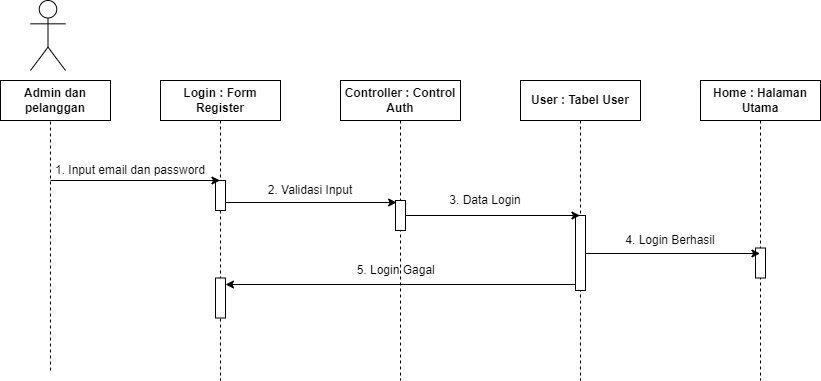

The diagram above was exported from draw.io. Its source (the exported page's mxGraphModel, read from the mxfile embedded in the PNG):
<mxGraphModel dx="1900" dy="1623" grid="1" gridSize="10" guides="1" tooltips="1" connect="1" arrows="1" fold="1" page="1" pageScale="1" pageWidth="850" pageHeight="1100" math="0" shadow="0">
  <root>
    <mxCell id="0" />
    <mxCell id="1" parent="0" />
    <mxCell id="aM9ryv3xv72pqoxQDRHE-1" value="" style="shape=umlLifeline;perimeter=lifelinePerimeter;whiteSpace=wrap;html=1;container=0;dropTarget=0;collapsible=0;recursiveResize=0;outlineConnect=0;portConstraint=eastwest;newEdgeStyle={&quot;edgeStyle&quot;:&quot;elbowEdgeStyle&quot;,&quot;elbow&quot;:&quot;vertical&quot;,&quot;curved&quot;:0,&quot;rounded&quot;:0};" parent="1" vertex="1">
      <mxGeometry x="40" y="40" width="100" height="300" as="geometry" />
    </mxCell>
    <mxCell id="aM9ryv3xv72pqoxQDRHE-4" value="" style="html=1;points=[];perimeter=orthogonalPerimeter;outlineConnect=0;targetShapes=umlLifeline;portConstraint=eastwest;newEdgeStyle={&quot;edgeStyle&quot;:&quot;elbowEdgeStyle&quot;,&quot;elbow&quot;:&quot;vertical&quot;,&quot;curved&quot;:0,&quot;rounded&quot;:0};" parent="aM9ryv3xv72pqoxQDRHE-1" vertex="1">
      <mxGeometry x="45" y="100" width="10" height="30" as="geometry" />
    </mxCell>
    <mxCell id="Ax0n3dRaPrBxafjniDgi-24" value="" style="html=1;points=[];perimeter=orthogonalPerimeter;outlineConnect=0;targetShapes=umlLifeline;portConstraint=eastwest;newEdgeStyle={&quot;edgeStyle&quot;:&quot;elbowEdgeStyle&quot;,&quot;elbow&quot;:&quot;vertical&quot;,&quot;curved&quot;:0,&quot;rounded&quot;:0};" parent="aM9ryv3xv72pqoxQDRHE-1" vertex="1">
      <mxGeometry x="45" y="197.5" width="10" height="40" as="geometry" />
    </mxCell>
    <mxCell id="aM9ryv3xv72pqoxQDRHE-5" value=":Object" style="shape=umlLifeline;perimeter=lifelinePerimeter;whiteSpace=wrap;html=1;container=0;dropTarget=0;collapsible=0;recursiveResize=0;outlineConnect=0;portConstraint=eastwest;newEdgeStyle={&quot;edgeStyle&quot;:&quot;elbowEdgeStyle&quot;,&quot;elbow&quot;:&quot;vertical&quot;,&quot;curved&quot;:0,&quot;rounded&quot;:0};" parent="1" vertex="1">
      <mxGeometry x="220" y="40" width="100" height="300" as="geometry" />
    </mxCell>
    <mxCell id="Ax0n3dRaPrBxafjniDgi-1" value=":Object" style="shape=umlLifeline;perimeter=lifelinePerimeter;whiteSpace=wrap;html=1;container=0;dropTarget=0;collapsible=0;recursiveResize=0;outlineConnect=0;portConstraint=eastwest;newEdgeStyle={&quot;edgeStyle&quot;:&quot;elbowEdgeStyle&quot;,&quot;elbow&quot;:&quot;vertical&quot;,&quot;curved&quot;:0,&quot;rounded&quot;:0};" parent="1" vertex="1">
      <mxGeometry x="400" y="40" width="100" height="300" as="geometry" />
    </mxCell>
    <mxCell id="Ax0n3dRaPrBxafjniDgi-34" value="" style="html=1;points=[];perimeter=orthogonalPerimeter;outlineConnect=0;targetShapes=umlLifeline;portConstraint=eastwest;newEdgeStyle={&quot;edgeStyle&quot;:&quot;elbowEdgeStyle&quot;,&quot;elbow&quot;:&quot;vertical&quot;,&quot;curved&quot;:0,&quot;rounded&quot;:0};" parent="Ax0n3dRaPrBxafjniDgi-1" vertex="1">
      <mxGeometry x="45" y="135" width="10" height="75" as="geometry" />
    </mxCell>
    <mxCell id="Ax0n3dRaPrBxafjniDgi-3" value="" style="shape=umlLifeline;perimeter=lifelinePerimeter;whiteSpace=wrap;html=1;container=0;dropTarget=0;collapsible=0;recursiveResize=0;outlineConnect=0;portConstraint=eastwest;newEdgeStyle={&quot;edgeStyle&quot;:&quot;elbowEdgeStyle&quot;,&quot;elbow&quot;:&quot;vertical&quot;,&quot;curved&quot;:0,&quot;rounded&quot;:0};" parent="1" vertex="1">
      <mxGeometry x="580" y="40" width="100" height="300" as="geometry" />
    </mxCell>
    <mxCell id="Ax0n3dRaPrBxafjniDgi-4" value="" style="html=1;points=[];perimeter=orthogonalPerimeter;outlineConnect=0;targetShapes=umlLifeline;portConstraint=eastwest;newEdgeStyle={&quot;edgeStyle&quot;:&quot;elbowEdgeStyle&quot;,&quot;elbow&quot;:&quot;vertical&quot;,&quot;curved&quot;:0,&quot;rounded&quot;:0};" parent="Ax0n3dRaPrBxafjniDgi-3" vertex="1">
      <mxGeometry x="45" y="167.5" width="10" height="30" as="geometry" />
    </mxCell>
    <mxCell id="Ax0n3dRaPrBxafjniDgi-7" value="&lt;b style=&quot;border-color: var(--border-color);&quot;&gt;Controller : Control Auth&lt;br&gt;&lt;/b&gt;" style="rounded=0;whiteSpace=wrap;html=1;" parent="1" vertex="1">
      <mxGeometry x="210" y="40" width="120" height="40" as="geometry" />
    </mxCell>
    <mxCell id="Ax0n3dRaPrBxafjniDgi-8" value="&lt;b&gt;User : Tabel User&lt;/b&gt;" style="rounded=0;whiteSpace=wrap;html=1;" parent="1" vertex="1">
      <mxGeometry x="390" y="40" width="120" height="40" as="geometry" />
    </mxCell>
    <mxCell id="Ax0n3dRaPrBxafjniDgi-6" value="&lt;b style=&quot;border-color: var(--border-color);&quot;&gt;Login : Form Register&lt;br&gt;&lt;/b&gt;" style="rounded=0;whiteSpace=wrap;html=1;" parent="1" vertex="1">
      <mxGeometry x="30" y="40" width="120" height="40" as="geometry" />
    </mxCell>
    <mxCell id="Ax0n3dRaPrBxafjniDgi-10" value="" style="endArrow=none;html=1;rounded=0;dashed=1;" parent="1" edge="1">
      <mxGeometry width="50" height="50" relative="1" as="geometry">
        <mxPoint x="-80" y="330" as="sourcePoint" />
        <mxPoint x="-80" y="80" as="targetPoint" />
      </mxGeometry>
    </mxCell>
    <mxCell id="Ax0n3dRaPrBxafjniDgi-11" value="" style="shape=umlActor;verticalLabelPosition=bottom;verticalAlign=top;html=1;outlineConnect=0;" parent="1" vertex="1">
      <mxGeometry x="-100" y="-40" width="35" height="70" as="geometry" />
    </mxCell>
    <mxCell id="Ax0n3dRaPrBxafjniDgi-17" value="" style="endArrow=classic;html=1;rounded=0;" parent="1" target="aM9ryv3xv72pqoxQDRHE-1" edge="1">
      <mxGeometry width="50" height="50" relative="1" as="geometry">
        <mxPoint x="-80" y="140" as="sourcePoint" />
        <mxPoint x="-30" y="90" as="targetPoint" />
      </mxGeometry>
    </mxCell>
    <mxCell id="Ax0n3dRaPrBxafjniDgi-21" value="1. Input email dan password" style="text;html=1;strokeColor=none;fillColor=none;align=center;verticalAlign=middle;whiteSpace=wrap;rounded=0;" parent="1" vertex="1">
      <mxGeometry x="-80" y="120" width="160" height="20" as="geometry" />
    </mxCell>
    <mxCell id="Ax0n3dRaPrBxafjniDgi-26" value="&lt;b&gt;Home : Halaman Utama&lt;/b&gt;" style="rounded=0;whiteSpace=wrap;html=1;" parent="1" vertex="1">
      <mxGeometry x="570" y="40" width="120" height="40" as="geometry" />
    </mxCell>
    <mxCell id="Ax0n3dRaPrBxafjniDgi-28" style="edgeStyle=elbowEdgeStyle;rounded=0;orthogonalLoop=1;jettySize=auto;html=1;elbow=vertical;curved=0;" parent="1" source="aM9ryv3xv72pqoxQDRHE-6" target="aM9ryv3xv72pqoxQDRHE-5" edge="1">
      <mxGeometry relative="1" as="geometry" />
    </mxCell>
    <mxCell id="Ax0n3dRaPrBxafjniDgi-36" style="edgeStyle=elbowEdgeStyle;rounded=0;orthogonalLoop=1;jettySize=auto;html=1;elbow=vertical;curved=0;" parent="1" source="aM9ryv3xv72pqoxQDRHE-6" target="Ax0n3dRaPrBxafjniDgi-1" edge="1">
      <mxGeometry relative="1" as="geometry" />
    </mxCell>
    <mxCell id="aM9ryv3xv72pqoxQDRHE-6" value="" style="html=1;points=[];perimeter=orthogonalPerimeter;outlineConnect=0;targetShapes=umlLifeline;portConstraint=eastwest;newEdgeStyle={&quot;edgeStyle&quot;:&quot;elbowEdgeStyle&quot;,&quot;elbow&quot;:&quot;vertical&quot;,&quot;curved&quot;:0,&quot;rounded&quot;:0};" parent="1" vertex="1">
      <mxGeometry x="265" y="160" width="10" height="30" as="geometry" />
    </mxCell>
    <mxCell id="Ax0n3dRaPrBxafjniDgi-32" value="2. Validasi Input" style="text;html=1;strokeColor=none;fillColor=none;align=center;verticalAlign=middle;whiteSpace=wrap;rounded=0;" parent="1" vertex="1">
      <mxGeometry x="110" y="140" width="140" height="20" as="geometry" />
    </mxCell>
    <mxCell id="Ax0n3dRaPrBxafjniDgi-35" style="edgeStyle=elbowEdgeStyle;rounded=0;orthogonalLoop=1;jettySize=auto;html=1;elbow=vertical;curved=0;entryX=0.111;entryY=0.051;entryDx=0;entryDy=0;entryPerimeter=0;" parent="1" source="aM9ryv3xv72pqoxQDRHE-4" target="aM9ryv3xv72pqoxQDRHE-6" edge="1">
      <mxGeometry relative="1" as="geometry" />
    </mxCell>
    <mxCell id="Ax0n3dRaPrBxafjniDgi-37" value="3. Data Login" style="text;html=1;strokeColor=none;fillColor=none;align=center;verticalAlign=middle;whiteSpace=wrap;rounded=0;" parent="1" vertex="1">
      <mxGeometry x="285" y="150" width="140" height="20" as="geometry" />
    </mxCell>
    <mxCell id="Ax0n3dRaPrBxafjniDgi-44" style="edgeStyle=elbowEdgeStyle;rounded=0;orthogonalLoop=1;jettySize=auto;html=1;elbow=vertical;curved=0;" parent="1" source="Ax0n3dRaPrBxafjniDgi-34" target="Ax0n3dRaPrBxafjniDgi-3" edge="1">
      <mxGeometry relative="1" as="geometry" />
    </mxCell>
    <mxCell id="Ax0n3dRaPrBxafjniDgi-45" value="4. Login Berhasil" style="text;html=1;strokeColor=none;fillColor=none;align=center;verticalAlign=middle;whiteSpace=wrap;rounded=0;" parent="1" vertex="1">
      <mxGeometry x="470" y="190" width="140" height="20" as="geometry" />
    </mxCell>
    <mxCell id="Ax0n3dRaPrBxafjniDgi-46" style="edgeStyle=elbowEdgeStyle;rounded=0;orthogonalLoop=1;jettySize=auto;html=1;elbow=vertical;curved=0;" parent="1" source="Ax0n3dRaPrBxafjniDgi-34" target="Ax0n3dRaPrBxafjniDgi-24" edge="1">
      <mxGeometry relative="1" as="geometry" />
    </mxCell>
    <mxCell id="Ax0n3dRaPrBxafjniDgi-47" value="5. Login Gagal&amp;nbsp;&lt;span style=&quot;white-space: pre;&quot;&gt;&#09;&lt;/span&gt;" style="text;html=1;strokeColor=none;fillColor=none;align=center;verticalAlign=middle;whiteSpace=wrap;rounded=0;" parent="1" vertex="1">
      <mxGeometry x="210" y="220" width="140" height="20" as="geometry" />
    </mxCell>
    <mxCell id="Ax0n3dRaPrBxafjniDgi-48" value="&lt;b style=&quot;border-color: var(--border-color);&quot;&gt;Admin dan pelanggan&lt;br&gt;&lt;/b&gt;" style="rounded=0;whiteSpace=wrap;html=1;" parent="1" vertex="1">
      <mxGeometry x="-130" y="40" width="110" height="40" as="geometry" />
    </mxCell>
  </root>
</mxGraphModel>